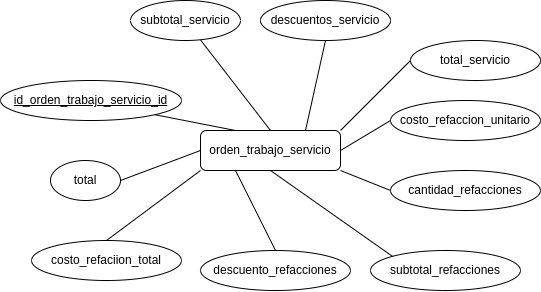

The diagram above was exported from draw.io. Its source (the exported page's mxGraphModel, read from the mxfile embedded in the PNG):
<mxGraphModel dx="1195" dy="705" grid="1" gridSize="10" guides="1" tooltips="1" connect="1" arrows="1" fold="1" page="1" pageScale="1" pageWidth="700" pageHeight="500" math="0" shadow="0">
  <root>
    <mxCell id="0" />
    <mxCell id="1" parent="0" />
    <mxCell id="a_OA7wLx6OEYkdxGBAvB-6" style="edgeStyle=none;rounded=1;orthogonalLoop=1;jettySize=auto;html=1;exitX=0.5;exitY=0;exitDx=0;exitDy=0;startArrow=none;startFill=0;endArrow=none;endFill=0;" parent="1" source="a_OA7wLx6OEYkdxGBAvB-1" target="a_OA7wLx6OEYkdxGBAvB-4" edge="1">
      <mxGeometry relative="1" as="geometry" />
    </mxCell>
    <mxCell id="mw3FvnGaPON_835Hg_cf-71" style="edgeStyle=none;rounded=0;orthogonalLoop=1;jettySize=auto;html=1;exitX=0.5;exitY=1;exitDx=0;exitDy=0;entryX=0;entryY=0;entryDx=0;entryDy=0;endArrow=none;endFill=0;" edge="1" parent="1" source="a_OA7wLx6OEYkdxGBAvB-1" target="mw3FvnGaPON_835Hg_cf-64">
      <mxGeometry relative="1" as="geometry" />
    </mxCell>
    <mxCell id="mw3FvnGaPON_835Hg_cf-72" style="edgeStyle=none;rounded=0;orthogonalLoop=1;jettySize=auto;html=1;exitX=1;exitY=1;exitDx=0;exitDy=0;entryX=0;entryY=0.5;entryDx=0;entryDy=0;endArrow=none;endFill=0;" edge="1" parent="1" source="a_OA7wLx6OEYkdxGBAvB-1" target="mw3FvnGaPON_835Hg_cf-63">
      <mxGeometry relative="1" as="geometry" />
    </mxCell>
    <mxCell id="mw3FvnGaPON_835Hg_cf-73" style="edgeStyle=none;rounded=0;orthogonalLoop=1;jettySize=auto;html=1;exitX=1;exitY=0.5;exitDx=0;exitDy=0;entryX=0;entryY=0.5;entryDx=0;entryDy=0;endArrow=none;endFill=0;" edge="1" parent="1" source="a_OA7wLx6OEYkdxGBAvB-1" target="mw3FvnGaPON_835Hg_cf-62">
      <mxGeometry relative="1" as="geometry" />
    </mxCell>
    <mxCell id="mw3FvnGaPON_835Hg_cf-74" style="edgeStyle=none;rounded=0;orthogonalLoop=1;jettySize=auto;html=1;exitX=1;exitY=0;exitDx=0;exitDy=0;entryX=0;entryY=0.5;entryDx=0;entryDy=0;endArrow=none;endFill=0;" edge="1" parent="1" source="a_OA7wLx6OEYkdxGBAvB-1" target="mw3FvnGaPON_835Hg_cf-61">
      <mxGeometry relative="1" as="geometry" />
    </mxCell>
    <mxCell id="mw3FvnGaPON_835Hg_cf-75" style="edgeStyle=none;rounded=0;orthogonalLoop=1;jettySize=auto;html=1;exitX=0.75;exitY=0;exitDx=0;exitDy=0;entryX=0.5;entryY=1;entryDx=0;entryDy=0;endArrow=none;endFill=0;" edge="1" parent="1" source="a_OA7wLx6OEYkdxGBAvB-1" target="mw3FvnGaPON_835Hg_cf-60">
      <mxGeometry relative="1" as="geometry" />
    </mxCell>
    <mxCell id="a_OA7wLx6OEYkdxGBAvB-1" value="orden_trabajo_servicio" style="whiteSpace=wrap;html=1;align=center;rounded=1;" parent="1" vertex="1">
      <mxGeometry x="270" y="260" width="140" height="40" as="geometry" />
    </mxCell>
    <mxCell id="a_OA7wLx6OEYkdxGBAvB-3" style="rounded=1;orthogonalLoop=1;jettySize=auto;html=1;exitX=1;exitY=1;exitDx=0;exitDy=0;entryX=0.25;entryY=0;entryDx=0;entryDy=0;startArrow=none;startFill=0;endArrow=none;endFill=0;" parent="1" source="a_OA7wLx6OEYkdxGBAvB-2" target="a_OA7wLx6OEYkdxGBAvB-1" edge="1">
      <mxGeometry relative="1" as="geometry" />
    </mxCell>
    <mxCell id="a_OA7wLx6OEYkdxGBAvB-2" value="id_orden_trabajo_servicio_id" style="ellipse;whiteSpace=wrap;html=1;align=center;fontStyle=4;rounded=1;" parent="1" vertex="1">
      <mxGeometry x="70" y="210" width="181" height="40" as="geometry" />
    </mxCell>
    <mxCell id="a_OA7wLx6OEYkdxGBAvB-4" value="subtotal_servicio" style="ellipse;whiteSpace=wrap;html=1;align=center;rounded=1;" parent="1" vertex="1">
      <mxGeometry x="200" y="130" width="110" height="40" as="geometry" />
    </mxCell>
    <mxCell id="mw3FvnGaPON_835Hg_cf-60" value="descuentos_servicio" style="ellipse;whiteSpace=wrap;html=1;align=center;rounded=1;" vertex="1" parent="1">
      <mxGeometry x="330" y="130" width="130" height="40" as="geometry" />
    </mxCell>
    <mxCell id="mw3FvnGaPON_835Hg_cf-61" value="total_servicio" style="ellipse;whiteSpace=wrap;html=1;align=center;rounded=1;" vertex="1" parent="1">
      <mxGeometry x="480" y="170" width="130" height="40" as="geometry" />
    </mxCell>
    <mxCell id="mw3FvnGaPON_835Hg_cf-62" value="costo_refaccion_unitario" style="ellipse;whiteSpace=wrap;html=1;align=center;rounded=1;" vertex="1" parent="1">
      <mxGeometry x="460" y="230" width="150" height="40" as="geometry" />
    </mxCell>
    <mxCell id="mw3FvnGaPON_835Hg_cf-63" value="cantidad_refacciones" style="ellipse;whiteSpace=wrap;html=1;align=center;rounded=1;" vertex="1" parent="1">
      <mxGeometry x="460" y="300" width="150" height="40" as="geometry" />
    </mxCell>
    <mxCell id="mw3FvnGaPON_835Hg_cf-64" value="subtotal_refacciones" style="ellipse;whiteSpace=wrap;html=1;align=center;rounded=1;" vertex="1" parent="1">
      <mxGeometry x="440" y="380" width="150" height="40" as="geometry" />
    </mxCell>
    <mxCell id="mw3FvnGaPON_835Hg_cf-70" style="edgeStyle=none;rounded=0;orthogonalLoop=1;jettySize=auto;html=1;exitX=0.5;exitY=0;exitDx=0;exitDy=0;entryX=0.25;entryY=1;entryDx=0;entryDy=0;endArrow=none;endFill=0;" edge="1" parent="1" source="mw3FvnGaPON_835Hg_cf-65" target="a_OA7wLx6OEYkdxGBAvB-1">
      <mxGeometry relative="1" as="geometry" />
    </mxCell>
    <mxCell id="mw3FvnGaPON_835Hg_cf-65" value="descuento_refacciones" style="ellipse;whiteSpace=wrap;html=1;align=center;rounded=1;" vertex="1" parent="1">
      <mxGeometry x="270" y="380" width="150" height="40" as="geometry" />
    </mxCell>
    <mxCell id="mw3FvnGaPON_835Hg_cf-69" style="edgeStyle=none;rounded=0;orthogonalLoop=1;jettySize=auto;html=1;exitX=0.5;exitY=0;exitDx=0;exitDy=0;entryX=0;entryY=1;entryDx=0;entryDy=0;endArrow=none;endFill=0;" edge="1" parent="1" source="mw3FvnGaPON_835Hg_cf-66" target="a_OA7wLx6OEYkdxGBAvB-1">
      <mxGeometry relative="1" as="geometry" />
    </mxCell>
    <mxCell id="mw3FvnGaPON_835Hg_cf-66" value="costo_refaciion_total" style="ellipse;whiteSpace=wrap;html=1;align=center;rounded=1;" vertex="1" parent="1">
      <mxGeometry x="101" y="370" width="150" height="40" as="geometry" />
    </mxCell>
    <mxCell id="mw3FvnGaPON_835Hg_cf-68" style="edgeStyle=none;rounded=0;orthogonalLoop=1;jettySize=auto;html=1;exitX=1;exitY=0.5;exitDx=0;exitDy=0;entryX=0;entryY=0.5;entryDx=0;entryDy=0;endArrow=none;endFill=0;" edge="1" parent="1" source="mw3FvnGaPON_835Hg_cf-67" target="a_OA7wLx6OEYkdxGBAvB-1">
      <mxGeometry relative="1" as="geometry" />
    </mxCell>
    <mxCell id="mw3FvnGaPON_835Hg_cf-67" value="total" style="ellipse;whiteSpace=wrap;html=1;align=center;rounded=1;" vertex="1" parent="1">
      <mxGeometry x="120" y="290" width="70" height="40" as="geometry" />
    </mxCell>
  </root>
</mxGraphModel>